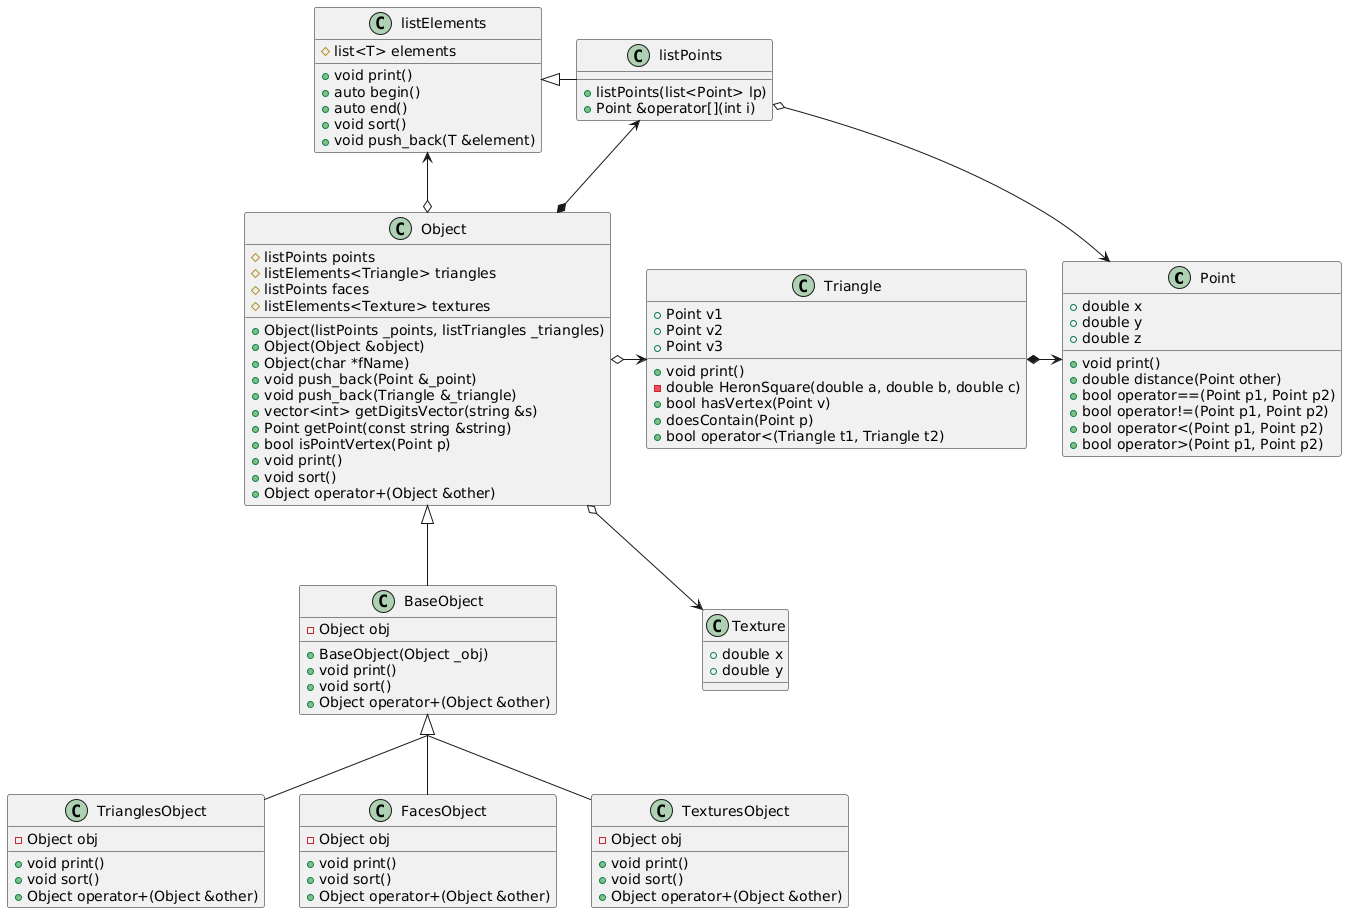

The diagram above was rendered by PlantUML. Its source (embedded in the PNG):
@startuml
' left to right direction
    skinparam groupInheritance 2
    
    class Point {
        + double x
        + double y
        + double z
        + void print()
        + double distance(Point other)
        + bool operator==(Point p1, Point p2)
        + bool operator!=(Point p1, Point p2)
        + bool operator<(Point p1, Point p2)
        + bool operator>(Point p1, Point p2)
    }

    class Triangle {
        + Point v1
        + Point v2
        + Point v3
        + void print()
        - double HeronSquare(double a, double b, double c)
        + bool hasVertex(Point v)
        + doesContain(Point p)
        + bool operator<(Triangle t1, Triangle t2)
    }

    class listElements {
        # list<T> elements
        + void print()
        + auto begin()
        + auto end()
        + void sort()
        + void push_back(T &element)
    }

    class Texture {
        + double x
        + double y
    }

    ' class listTriangles {
    '     ' - list<Triangle> triangles
    '     + listTriangles(list<Triangle> lt)
    ' }

    class listPoints {
        ' - listElements<Point> points
        + listPoints(list<Point> lp)
        + Point &operator[](int i)
    }

    ' class listTextures {
    '     + listPoints(list<Texture> lp)
    ' }

    listElements <|- listPoints
    ' listElements <|-- listTriangles
    ' listElements <|-- listTextures

    Point <-left-* Triangle

    Point <-up-o listPoints
    ' Triangle <-down-o listTriangles

    ' Texture <-down-o listTextures
    ' Texture <-right[hidden]- listTextures

    class Object {
        # listPoints points
        # listElements<Triangle> triangles
        # listPoints faces
        # listElements<Texture> textures
        + Object(listPoints _points, listTriangles _triangles)
        + Object(Object &object)
        + Object(char *fName)
        + void push_back(Point &_point)
        + void push_back(Triangle &_triangle)
        + vector<int> getDigitsVector(string &s)
        + Point getPoint(const string &string)
        + bool isPointVertex(Point p)
        + void print()
        + void sort()
        + Object operator+(Object &other)
    }

    class BaseObject {
        - Object obj
        + BaseObject(Object _obj)
        + void print()
        + void sort()
        + Object operator+(Object &other)
    }

    ' класс, который реализует сложение объектов, состоящих из точек и треугольников
    class TrianglesObject {
        - Object obj
        + void print()
        + void sort()
        + Object operator+(Object &other)
    }

    class FacesObject {
        - Object obj
        + void print()
        + void sort()
        + Object operator+(Object &other)
    }

    class TexturesObject {
        - Object obj
        + void print()
        + void sort()
        + Object operator+(Object &other)
    }

    Object <|-down- BaseObject
    BaseObject <|-down- TrianglesObject
    BaseObject <|-down- FacesObject
    BaseObject <|-down- TexturesObject

    ' listTriangles <-down-* Object
    listPoints <-* Object
    listElements <-down-o Object
    ' listTextures <-down-* Object
    ' Texture <-[hidden]- Object
    Texture <-up[hidden]- Triangle
    Texture <-left-o Object
    Triangle <-left-o Object
@enduml